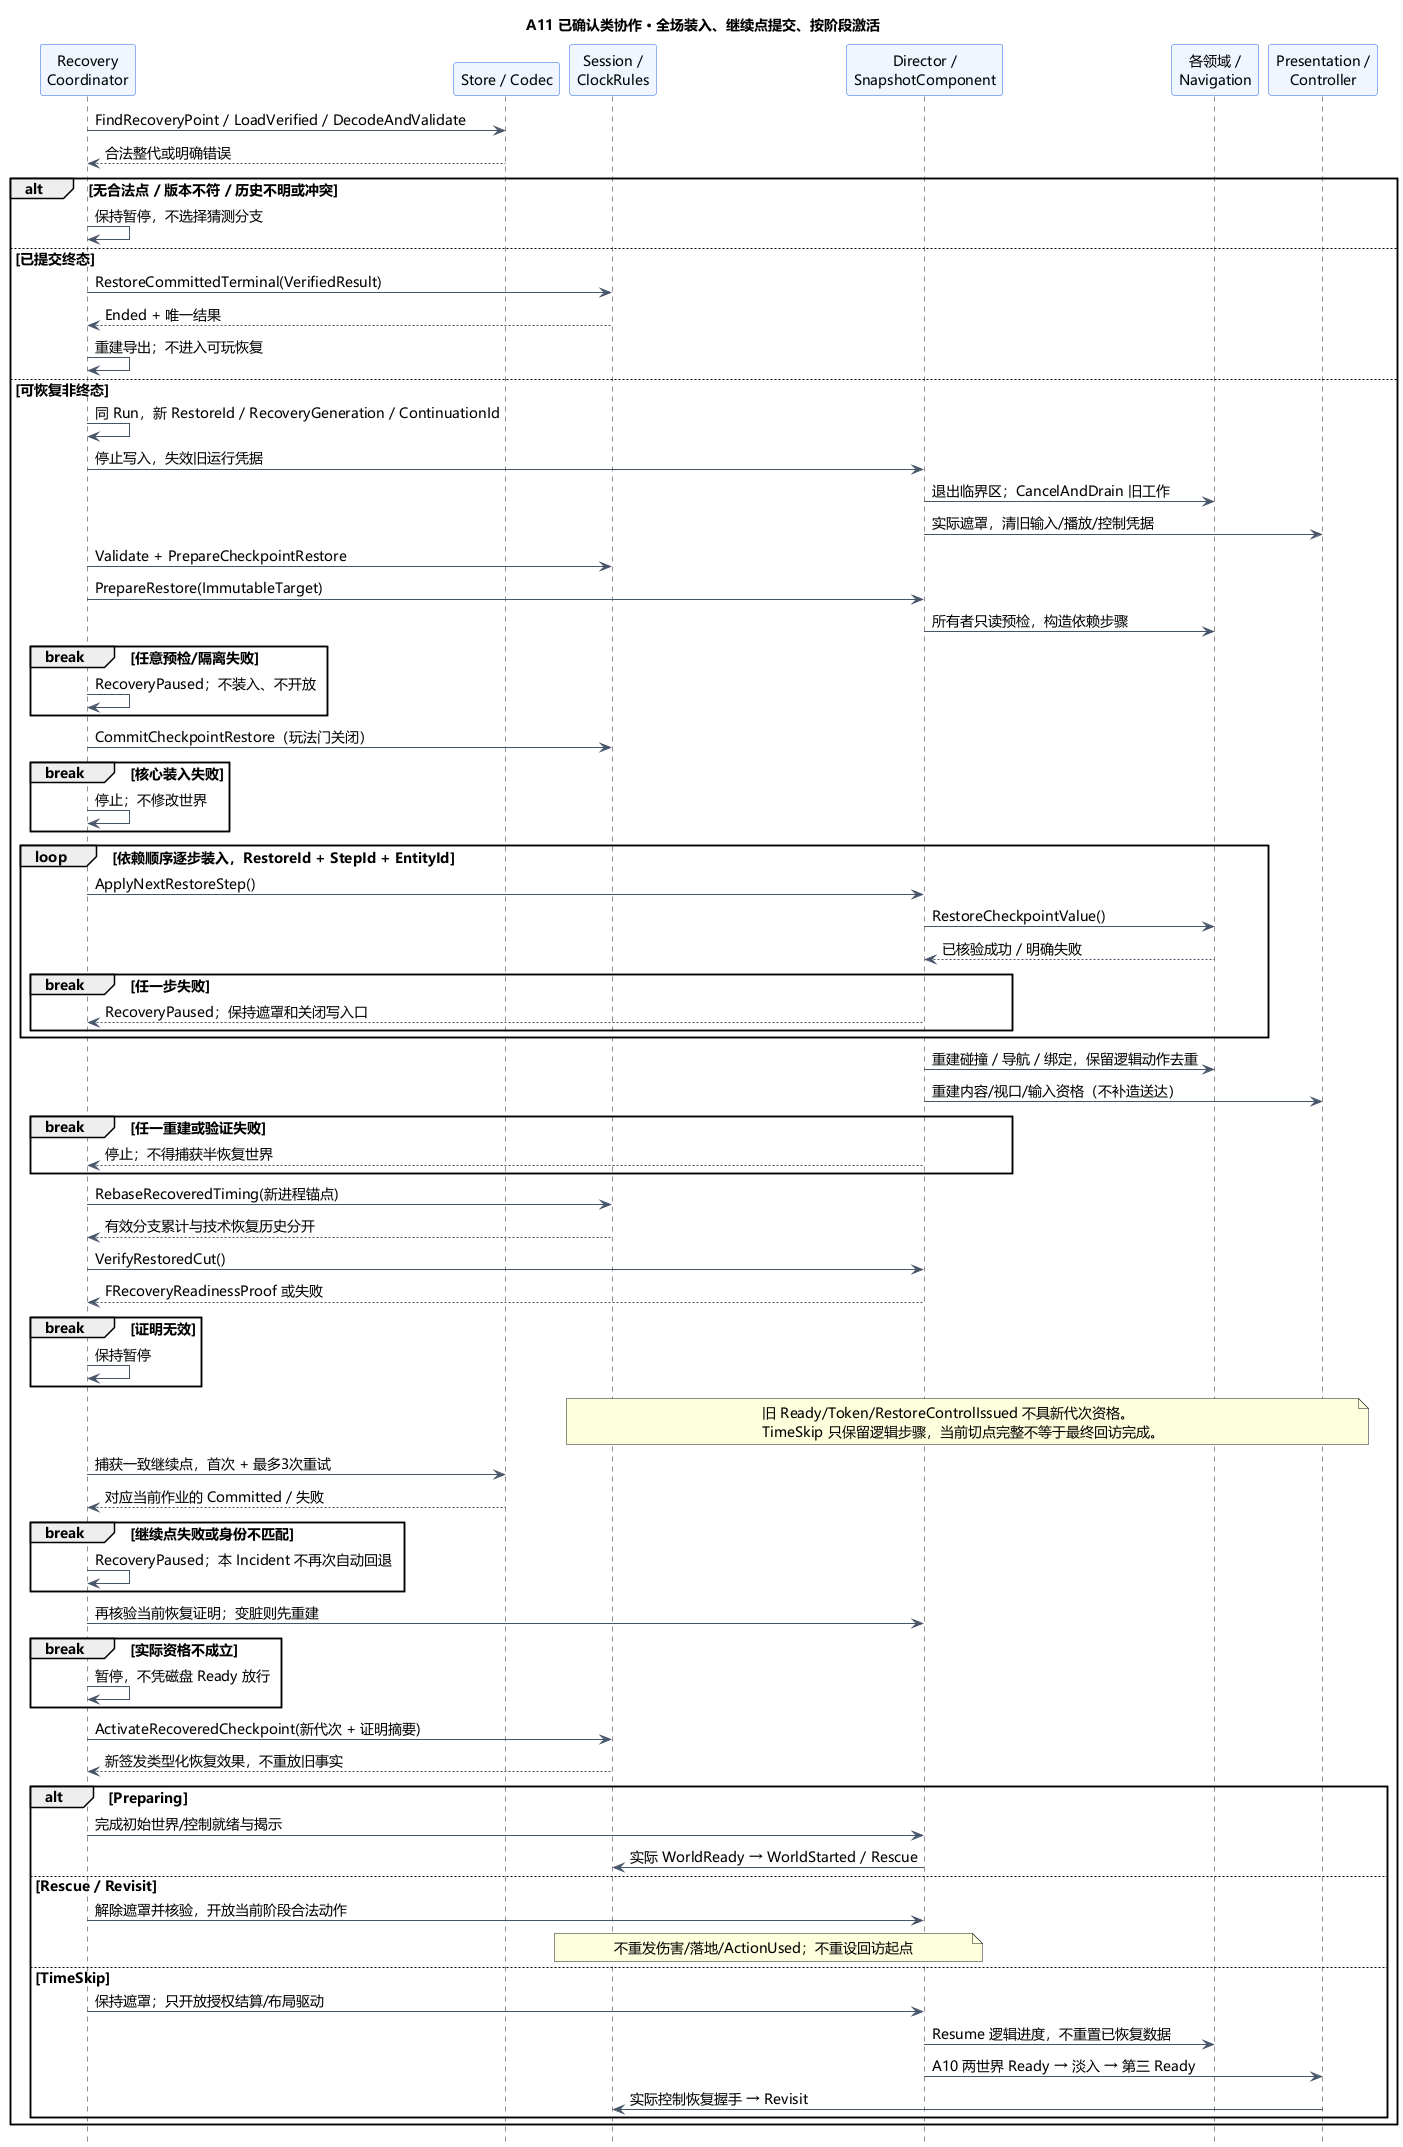

The diagram above was rendered by PlantUML. Its source (embedded in the PNG):
@startuml A11-class-restore-protocol
title A11 已确认类协作 · 全场装入、继续点提交、按阶段激活
skinparam defaultFontName Microsoft YaHei
skinparam defaultFontSize 14
skinparam shadowing false
skinparam backgroundColor #FFFFFF
skinparam ParticipantBackgroundColor #EFF6FF
skinparam ParticipantBorderColor #2563EB
skinparam ArrowColor #475569
hide footbox
participant "Recovery\nCoordinator" as C
participant "Store / Codec" as S
participant "Session /\nClockRules" as Core
participant "Director /\nSnapshotComponent" as W
participant "各领域 /\nNavigation" as D
participant "Presentation /\nController" as UI

C -> S : FindRecoveryPoint / LoadVerified / DecodeAndValidate
S --> C : 合法整代或明确错误
alt 无合法点 / 版本不符 / 历史不明或冲突
  C -> C : 保持暂停，不选择猜测分支
else 已提交终态
  C -> Core : RestoreCommittedTerminal(VerifiedResult)
  Core --> C : Ended + 唯一结果
  C -> C : 重建导出；不进入可玩恢复
else 可恢复非终态
  C -> C : 同 Run，新 RestoreId / RecoveryGeneration / ContinuationId
  C -> W : 停止写入，失效旧运行凭据
  W -> D : 退出临界区；CancelAndDrain 旧工作
  W -> UI : 实际遮罩，清旧输入/播放/控制凭据
  C -> Core : Validate + PrepareCheckpointRestore
  C -> W : PrepareRestore(ImmutableTarget)
  W -> D : 所有者只读预检，构造依赖步骤
  break 任意预检/隔离失败
    C -> C : RecoveryPaused；不装入、不开放
  end
  C -> Core : CommitCheckpointRestore（玩法门关闭）
  break 核心装入失败
    C -> C : 停止；不修改世界
  end
  loop 依赖顺序逐步装入，RestoreId + StepId + EntityId
    C -> W : ApplyNextRestoreStep()
    W -> D : RestoreCheckpointValue()
    D --> W : 已核验成功 / 明确失败
    break 任一步失败
      W --> C : RecoveryPaused；保持遮罩和关闭写入口
    end
  end
  W -> D : 重建碰撞 / 导航 / 绑定，保留逻辑动作去重
  W -> UI : 重建内容/视口/输入资格（不补造送达）
  break 任一重建或验证失败
    W --> C : 停止；不得捕获半恢复世界
  end
  C -> Core : RebaseRecoveredTiming(新进程锚点)
  Core --> C : 有效分支累计与技术恢复历史分开
  C -> W : VerifyRestoredCut()
  W --> C : FRecoveryReadinessProof 或失败
  break 证明无效
    C -> C : 保持暂停
  end
  note over Core,UI
  旧 Ready/Token/RestoreControlIssued 不具新代次资格。
  TimeSkip 只保留逻辑步骤，当前切点完整不等于最终回访完成。
  end note
  C -> S : 捕获一致继续点，首次 + 最多3次重试
  S --> C : 对应当前作业的 Committed / 失败
  break 继续点失败或身份不匹配
    C -> C : RecoveryPaused；本 Incident 不再次自动回退
  end
  C -> W : 再核验当前恢复证明；变脏则先重建
  break 实际资格不成立
    C -> C : 暂停，不凭磁盘 Ready 放行
  end
  C -> Core : ActivateRecoveredCheckpoint(新代次 + 证明摘要)
  Core --> C : 新签发类型化恢复效果，不重放旧事实
  alt Preparing
    C -> W : 完成初始世界/控制就绪与揭示
    W -> Core : 实际 WorldReady → WorldStarted / Rescue
  else Rescue / Revisit
    C -> W : 解除遮罩并核验，开放当前阶段合法动作
    note over Core,W : 不重发伤害/落地/ActionUsed；不重设回访起点
  else TimeSkip
    C -> W : 保持遮罩；只开放授权结算/布局驱动
    W -> D : Resume 逻辑进度，不重置已恢复数据
    W -> UI : A10 两世界 Ready → 淡入 → 第三 Ready
    UI -> Core : 实际控制恢复握手 → Revisit
  end
end
@enduml